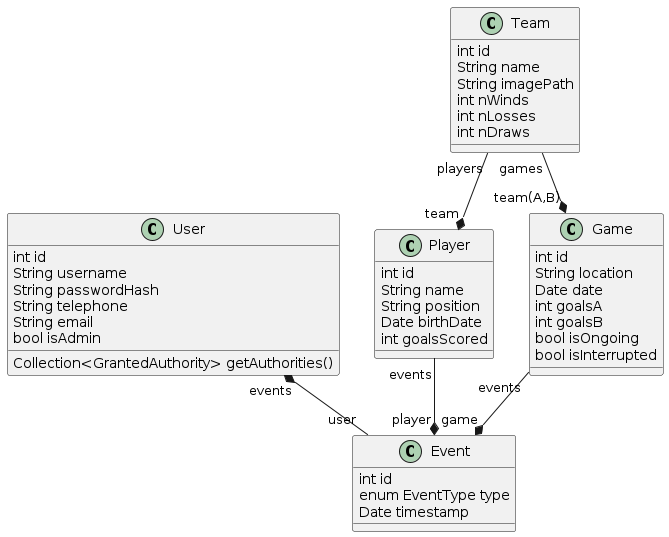

The diagram above was rendered by PlantUML. Its source (embedded in the PNG):
@startuml class_diagram
class User {
    int id
    String username
    String passwordHash
    String telephone
    String email
    bool isAdmin 
    Collection<GrantedAuthority> getAuthorities()
}
class Player {
    int id
    String name
    String position
    Date birthDate
    int goalsScored
}

class Team {
    int id
    String name
    String imagePath
    int nWinds
    int nLosses
    int nDraws
}
class Event {
    int id
    enum EventType type
    Date timestamp
} 
class Game {
    int id
    String location
    Date date
    int goalsA
    int goalsB
    bool isOngoing
    bool isInterrupted
}

User "events" *-- "user" Event
Game "events" --* "game" Event
Player "events" --* "player" Event
Team "players" --* "team" Player
Team "games" --* "team(A,B)" Game


@enduml